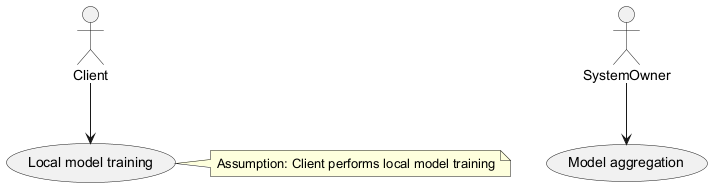

The diagram above was rendered by PlantUML. Its source (embedded in the PNG):
@startuml
actor Client
actor SystemOwner
usecase "Local model training" as (LocalModelTraining)
usecase "Model aggregation" as (ModelAggregation)
Client --> (LocalModelTraining)
SystemOwner --> (ModelAggregation)
note right of (LocalModelTraining) : Assumption: Client performs local model training
@enduml